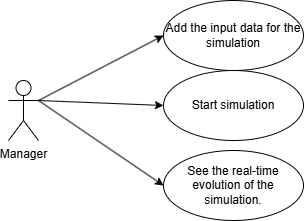

The diagram above was exported from draw.io. Its source (the exported page's mxGraphModel, read from the mxfile embedded in the PNG):
<mxGraphModel dx="1050" dy="557" grid="1" gridSize="10" guides="1" tooltips="1" connect="1" arrows="1" fold="1" page="1" pageScale="1" pageWidth="850" pageHeight="1100" math="0" shadow="0">
  <root>
    <mxCell id="0" />
    <mxCell id="1" parent="0" />
    <mxCell id="R8sfF_29l7x2XVufCMWh-7" style="rounded=0;orthogonalLoop=1;jettySize=auto;html=1;entryX=0;entryY=0.5;entryDx=0;entryDy=0;" edge="1" parent="1" target="R8sfF_29l7x2XVufCMWh-3">
      <mxGeometry relative="1" as="geometry">
        <mxPoint x="160" y="250" as="sourcePoint" />
      </mxGeometry>
    </mxCell>
    <mxCell id="R8sfF_29l7x2XVufCMWh-8" style="rounded=0;orthogonalLoop=1;jettySize=auto;html=1;exitX=1;exitY=0.3333333333333333;exitDx=0;exitDy=0;exitPerimeter=0;entryX=0;entryY=0.5;entryDx=0;entryDy=0;" edge="1" parent="1" source="R8sfF_29l7x2XVufCMWh-1" target="R8sfF_29l7x2XVufCMWh-4">
      <mxGeometry relative="1" as="geometry" />
    </mxCell>
    <mxCell id="R8sfF_29l7x2XVufCMWh-9" style="rounded=0;orthogonalLoop=1;jettySize=auto;html=1;exitX=1;exitY=0.3333333333333333;exitDx=0;exitDy=0;exitPerimeter=0;entryX=0;entryY=0.5;entryDx=0;entryDy=0;" edge="1" parent="1" source="R8sfF_29l7x2XVufCMWh-1" target="R8sfF_29l7x2XVufCMWh-2">
      <mxGeometry relative="1" as="geometry" />
    </mxCell>
    <mxCell id="R8sfF_29l7x2XVufCMWh-1" value="Manager" style="shape=umlActor;verticalLabelPosition=bottom;verticalAlign=top;html=1;" vertex="1" parent="1">
      <mxGeometry x="130" y="230" width="30" height="60" as="geometry" />
    </mxCell>
    <mxCell id="R8sfF_29l7x2XVufCMWh-2" value="See the real-time evolution of the simulation." style="ellipse;whiteSpace=wrap;html=1;" vertex="1" parent="1">
      <mxGeometry x="285" y="300" width="140" height="70" as="geometry" />
    </mxCell>
    <mxCell id="R8sfF_29l7x2XVufCMWh-3" value="Add the input data for the simulation" style="ellipse;whiteSpace=wrap;html=1;" vertex="1" parent="1">
      <mxGeometry x="285" y="150" width="140" height="70" as="geometry" />
    </mxCell>
    <mxCell id="R8sfF_29l7x2XVufCMWh-4" value="Start simulation" style="ellipse;whiteSpace=wrap;html=1;" vertex="1" parent="1">
      <mxGeometry x="285" y="220" width="140" height="70" as="geometry" />
    </mxCell>
  </root>
</mxGraphModel>